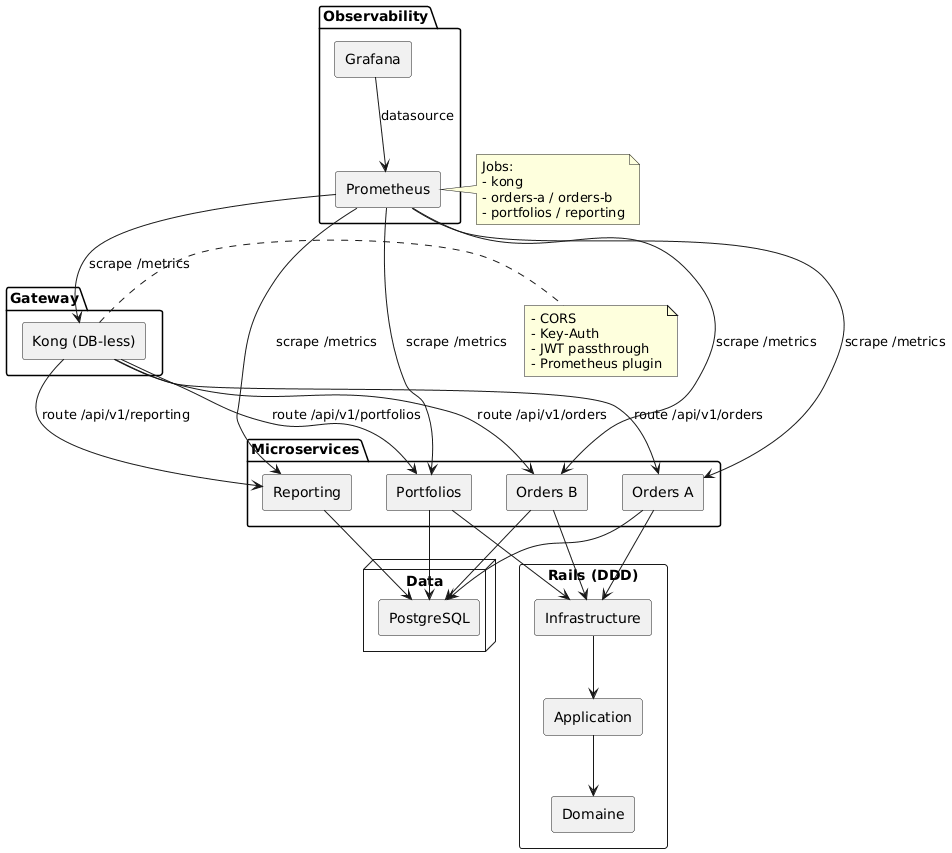

The diagram above was rendered by PlantUML. Its source (embedded in the PNG):
@startuml phase2_structure_dependances
skinparam componentStyle rectangle
skinparam wrapWidth 200
skinparam maxMessageSize 200

package "Gateway" {
    [Kong (DB-less)] as kong
}

package "Microservices" {
    [Orders A] as ordersA
    [Orders B] as ordersB
    [Portfolios] as portfolios
    [Reporting] as reporting
}

package "Observability" {
    [Prometheus] as prom
    [Grafana] as grafana
}

node "Data" {
    [PostgreSQL] as pg
}

kong --> ordersA : route /api/v1/orders
kong --> ordersB : route /api/v1/orders
kong --> portfolios : route /api/v1/portfolios
kong --> reporting : route /api/v1/reporting

ordersA --> pg
ordersB --> pg
portfolios --> pg
reporting --> pg

prom --> kong : scrape /metrics
prom --> ordersA : scrape /metrics
prom --> ordersB : scrape /metrics
prom --> portfolios : scrape /metrics
prom --> reporting : scrape /metrics

grafana --> prom : datasource

rectangle "Rails (DDD)" {
    [Domaine] as domain
    [Application] as app
    [Infrastructure] as infra
}

ordersA -down-> infra
ordersB -down-> infra
portfolios -down-> infra
infra -down-> app
app -down-> domain

note right of kong
- CORS
- Key-Auth
- JWT passthrough
- Prometheus plugin
end note

note right of prom
Jobs:
- kong
- orders-a / orders-b
- portfolios / reporting
end note

@enduml